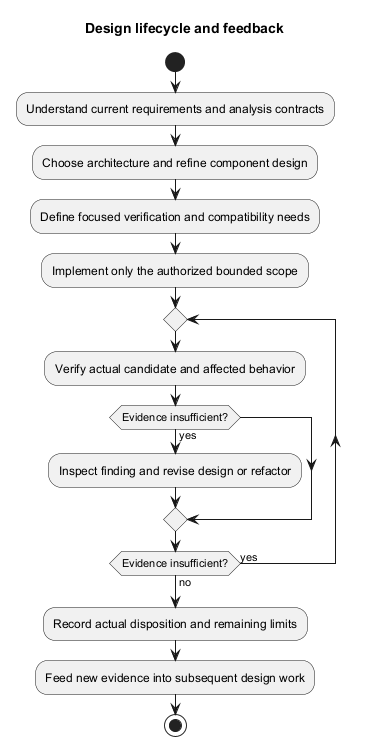

The diagram above was rendered by PlantUML. Its source (embedded in the PNG):
@startuml
' OWNER-MVP-2026-11-04 review: Reference / design method. Native Git/OO/data notation illustration, not a commitment to advanced product features.
title Design lifecycle and feedback
skinparam backgroundColor white
skinparam shadowing false
skinparam defaultFontName Arial

start
:Understand current requirements and analysis contracts;
:Choose architecture and refine component design;
:Define focused verification and compatibility needs;
:Implement only the authorized bounded scope;
repeat
:Verify actual candidate and affected behavior;
if (Evidence insufficient?) then (yes)
 :Inspect finding and revise design or refactor;
endif
repeat while (Evidence insufficient?) is (yes) not (no)
:Record actual disposition and remaining limits;
:Feed new evidence into subsequent design work;
stop

@enduml